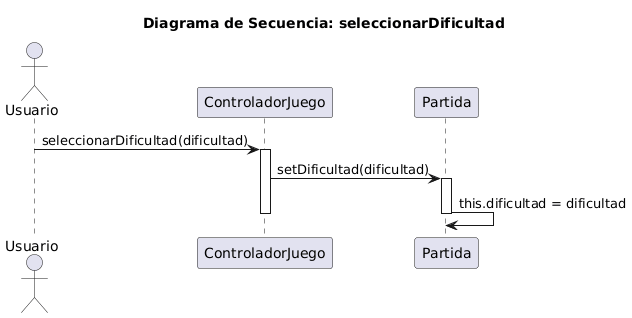

The diagram above was rendered by PlantUML. Its source (embedded in the PNG):
@startuml
title Diagrama de Secuencia: seleccionarDificultad

actor Usuario
participant "ControladorJuego" as CJ
participant "Partida" as P

Usuario -> CJ: seleccionarDificultad(dificultad)
activate CJ

CJ -> P: setDificultad(dificultad)
activate P
P -> P: this.dificultad = dificultad
deactivate P

deactivate CJ
@enduml